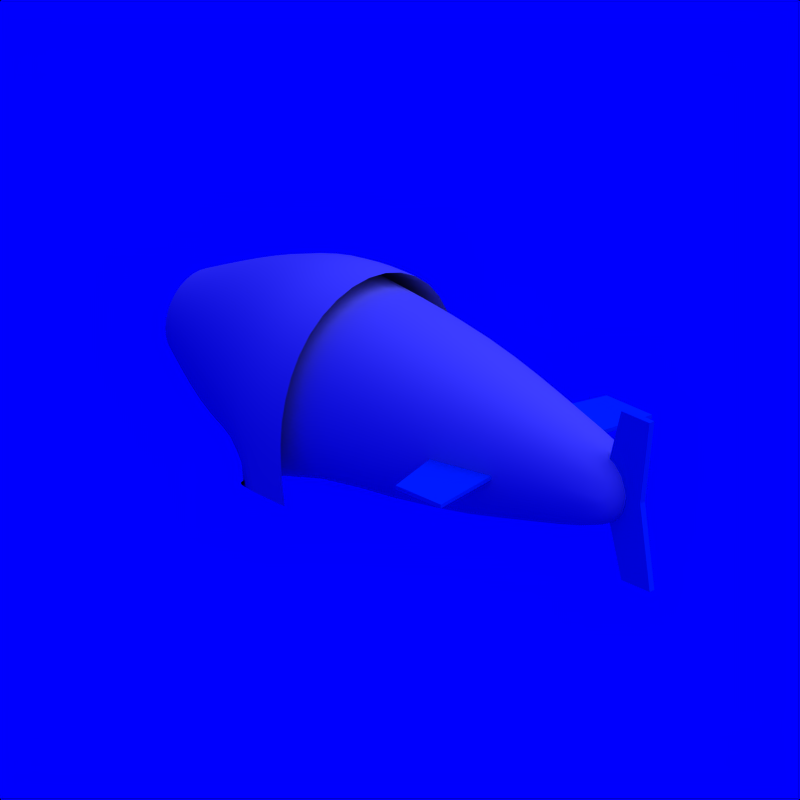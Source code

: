# Source: Dirigible_6.blend  (saved by Blender 2.71.0; exported with 4.5.12 LTS)
import bpy
from mathutils import Matrix  # noqa: F401  (used for matrix-valued properties, if any)

bpy.ops.wm.read_factory_settings(use_empty=True)
scene = bpy.context.scene
scene.name = 'Scene'

# ---- collections
col_collection_1 = bpy.data.collections.new('Collection 1'); scene.collection.children.link(col_collection_1)
col_collection_2 = bpy.data.collections.new('Collection 2'); scene.collection.children.link(col_collection_2)
col_collection_2.hide_render = True
col_collection_2.hide_viewport = True

# ---- materials (node trees are filled in below, after node groups)
mat_cc = bpy.data.materials.new('CC')
mat_cc.alpha_threshold = 0.0
mat_cc.diffuse_color = (0.0, 0.376, 0.827, 1.0)
mat_cc.roughness = 0.5
mat_cc.specular_intensity = 0.2
mat_cc.line_color = (0.0, 0.0, 0.0, 1.0)
mat_grey = bpy.data.materials.new('Grey')
mat_grey.alpha_threshold = 0.0
mat_grey.diffuse_color = (0.5, 0.5, 0.5, 1.0)
mat_grey.roughness = 0.5
mat_grey.specular_intensity = 0.2
mat_grey.line_color = (0.0, 0.0, 0.0, 1.0)
mat_white = bpy.data.materials.new('White')
mat_white.alpha_threshold = 0.0
mat_white.diffuse_color = (0.7, 0.7, 0.7, 1.0)
mat_white.roughness = 0.5
mat_white.specular_intensity = 0.2
mat_white.line_color = (0.0, 0.0, 0.0, 1.0)
mat_invisible = bpy.data.materials.new('Invisible')
mat_invisible.alpha_threshold = 0.0
mat_invisible.diffuse_color = (1.0, 1.0, 1.0, 1.0)
mat_invisible.roughness = 0.5
mat_invisible.specular_intensity = 0.0

# ---- material node trees

# ---- world
world_world = bpy.data.worlds.new('World'); scene.world = world_world
world_world.color = (0.0, 0.0, 1.0)
world_world.use_sun_shadow = False
world_world.sun_shadow_jitter_overblur = 0.0
world_world.cycles.sampling_method = 'MANUAL'
world_world.cycles.sample_map_resolution = 256

# ---- cameras
cam_camera_002 = bpy.data.cameras.new('Camera.002')
cam_camera_002.type = 'ORTHO'
cam_camera_002.passepartout_alpha = 0.2
cam_camera_002.clip_end = 100.0
cam_camera_002.lens = 35.0
cam_camera_002.sensor_width = 32.0
cam_camera_002.sensor_height = 18.0
cam_camera_002.show_passepartout = False
cam_camera_002.show_safe_areas = True
cam_camera_002.dof.focus_distance = 0.0
cam_camera_002.dof.aperture_fstop = 128.0

# ---- lights
light_lamp = bpy.data.lights.new('Lamp', 'SUN')
light_lamp.transmission_factor = 0.0
light_lamp.angle = 1.571
light_lamp.energy = 1.0
light_lamp.shadow_buffer_clip_start = 0.5
light_lamp.shadow_soft_size = 1.0
light_lamp.shadow_cascade_max_distance = 1000.0
light_lamp.cycles.use_multiple_importance_sampling = False

# ---- meshes
me_plane_001 = bpy.data.meshes.new('Plane.001')
me_plane_001.from_pydata([(1.192e-07, -1.4, 1.756e-07), (1.5, -1.4, 1.756e-07), (1.192e-07, 1.4, -1.756e-07), (1.5, 1.4, -1.756e-07), (-1.0, 0.0, 0.0), (1.0, 0.0, 0.0)], [], [(4, 5, 3, 2), (0, 1, 5, 4)])
me_plane_001.materials.append(mat_cc)
me_plane_001.use_remesh_preserve_volume = False
me_plane_001.use_remesh_preserve_attributes = False
me_plane_001.use_mirror_vertex_groups = False
me_plane_001.update()
me_plane = bpy.data.meshes.new('Plane')
me_plane.from_pydata([(1.192e-07, -1.4, 1.756e-07), (1.5, -1.4, 1.756e-07), (1.192e-07, 1.4, -1.756e-07), (1.5, 1.4, -1.756e-07), (-1.0, 0.0, 0.0), (1.0, 0.0, 0.0)], [], [(4, 5, 3, 2), (0, 1, 5, 4)])
me_plane.materials.append(mat_cc)
me_plane.use_remesh_preserve_volume = False
me_plane.use_remesh_preserve_attributes = False
me_plane.use_mirror_vertex_groups = False
me_plane.update()
me_plane_000 = bpy.data.meshes.new('Plane.000')
me_plane_000.from_pydata([(-0.05, -0.06, 0.0), (0.05, -0.06, 0.0), (-0.05, 0.04, 0.0), (0.05, 0.04, 0.0), (-0.025, 0.09, 0.0), (0.025, 0.09, 0.0), (0.1, -0.035, 0.0), (0.1, 0.015, 0.0), (-0.025, -0.11, 0.0), (0.025, -0.11, 0.0), (-0.1, -0.035, 0.0), (-0.1, 0.015, 0.0), (-0.6414, -0.0533, -0.025), (-0.6414, 0.0333, 0.025), (-0.2, -0.0533, -0.025), (-0.2, 0.0333, 0.025), (-0.0433, 0.19, -0.025), (0.0433, 0.19, 0.025), (-0.0433, 0.6314, -0.025), (0.0433, 0.6314, 0.025), (0.2, -0.0533, 0.025), (0.2, 0.0333, -0.025), (0.6414, -0.0533, 0.025), (0.6414, 0.0333, -0.025), (-0.0433, -0.21, 0.025), (0.0433, -0.21, -0.025), (-0.0433, -0.6514, 0.025), (0.0433, -0.6514, -0.025)], [], [(0, 1, 3, 2), (2, 3, 5, 4), (3, 1, 6, 7), (1, 0, 8, 9), (0, 2, 11, 10), (14, 15, 13, 12), (10, 11, 15, 14), (4, 5, 17, 16), (16, 17, 19, 18), (7, 6, 20, 21), (21, 20, 22, 23), (9, 8, 24, 25), (25, 24, 26, 27)])
me_plane_000.materials.append(mat_grey)
me_plane_000.use_remesh_preserve_volume = False
me_plane_000.use_remesh_preserve_attributes = False
me_plane_000.use_mirror_vertex_groups = False
me_plane_000.update()
me_cylinder_001 = bpy.data.meshes.new('Cylinder.001')
me_cylinder_001.from_pydata([(-1.947e-07, 1.0, 0.0), (-4.816e-08, 0.4, 1.3), (0.7071, 0.7071, 0.0), (0.2828, 0.2828, 1.3), (1.0, -1.781e-07, 0.0), (0.4, -7.289e-08, 1.3), (0.7071, -0.7071, 0.0), (0.2828, -0.2828, 1.3), (-2.821e-07, -1.0, 0.0), (-8.313e-08, -0.4, 1.3), (-0.6772, -0.9071, -2.687e-08), (-0.2828, -0.2828, 1.3), (-0.4, -5.063e-08, 1.3), (-0.6772, 0.9071, 2.687e-08), (-0.2828, 0.2828, 1.3), (-1.87e-08, 0.77, 0.625), (0.5445, 0.5445, 0.625), (0.77, -5.875e-08, 0.625), (0.5445, -0.5445, 0.625), (-8.602e-08, -0.77, 0.625), (-0.6772, -0.5445, 0.625), (-0.6772, -1.591e-08, 0.625), (-0.6772, 0.5445, 0.625), (0.001464, 0.99, -0.5), (0.7015, 0.7, -0.5), (0.9915, -1.775e-07, -0.5), (0.7015, -0.7, -0.5), (0.001464, -0.99, -0.5), (-0.6986, -0.898, -0.5), (-0.6986, 0.898, -0.5), (-2.086e-07, 0.9, -4.584e-21), (0.6364, 0.6364, -3.242e-21), (0.9, -1.722e-07, 2.698e-28), (0.6364, -0.6364, 3.242e-21), (-2.872e-07, -0.9, 4.584e-21), (-0.6772, -0.8364, -4.177e-08), (-0.6772, 0.8364, 1.197e-08), (-2.115e-07, 0.81, -1.3), (0.5728, 0.5728, -1.3), (0.81, -1.669e-07, -1.3), (0.5728, -0.5728, -1.3), (-2.824e-07, -0.81, -1.3), (-0.6772, -0.5728, -1.3), (-0.6772, -1.218e-07, -1.3), (-0.6772, 0.5728, -1.3), (-2.457e-07, 0.486, -2.5), (0.3437, 0.3437, -2.5), (0.486, -1.209e-07, -2.5), (0.3437, -0.3437, -2.5), (-2.882e-07, -0.486, -2.5), (-0.3437, -0.3437, -2.5), (-0.486, -9.39e-08, -2.5), (-0.3437, 0.3437, -2.5), (-4e-07, 0.2916, -3.3), (0.2062, 0.2062, -3.3), (0.2916, -1.083e-07, -3.3), (0.2062, -0.2062, -3.3), (-4.255e-07, -0.2916, -3.3), (-0.2062, -0.2062, -3.3), (-0.2916, -9.211e-08, -3.3), (-0.2062, 0.2062, -3.3), (-2.314e-07, 0.32, 0.4), (0.2263, 0.2263, 0.4), (0.32, -9.827e-08, 0.4), (0.2263, -0.2263, 0.4), (-2.594e-07, -0.32, 0.4), (-0.2263, -0.2263, 0.4), (-0.32, -8.047e-08, 0.4), (-0.2263, 0.2263, 0.4), (-1.858e-07, 0.32, -1.6), (0.2263, 0.2263, -1.6), (0.32, -1.52e-07, -1.6), (0.2263, -0.2263, -1.6), (-2.138e-07, -0.32, -1.6), (-0.2263, -0.2263, -1.6), (-0.32, -1.342e-07, -1.6), (-0.2263, 0.2263, -1.6)], [], [(15, 1, 3, 16), (16, 3, 5, 17), (17, 5, 7, 18), (18, 7, 9, 19), (19, 9, 11, 20), (20, 11, 12, 21), (1, 14, 68, 61), (22, 14, 1, 15), (21, 12, 14, 22), (13, 0, 23, 29), (0, 15, 16, 2), (2, 16, 17, 4), (4, 17, 18, 6), (6, 18, 19, 8), (8, 19, 20, 10), (13, 22, 15, 0), (29, 23, 30, 36), (8, 10, 28, 27), (6, 8, 27, 26), (4, 6, 26, 25), (2, 4, 25, 24), (0, 2, 24, 23), (36, 30, 37, 44), (28, 10, 35), (13, 29, 36), (27, 28, 35, 34), (26, 27, 34, 33), (25, 26, 33, 32), (24, 25, 32, 31), (23, 24, 31, 30), (44, 37, 45, 52), (20, 21, 22, 13, 36, 44, 43, 42, 35, 10), (34, 35, 42, 41), (33, 34, 41, 40), (32, 33, 40, 39), (31, 32, 39, 38), (30, 31, 38, 37), (52, 45, 53, 60), (43, 44, 52, 51), (42, 43, 51, 50), (41, 42, 50, 49), (40, 41, 49, 48), (39, 40, 48, 47), (38, 39, 47, 46), (37, 38, 46, 45), (53, 54, 55, 56, 57, 58, 59, 60), (51, 52, 60, 59), (50, 51, 59, 58), (49, 50, 58, 57), (48, 49, 57, 56), (47, 48, 56, 55), (46, 47, 55, 54), (45, 46, 54, 53), (61, 68, 76, 69), (14, 12, 67, 68), (12, 11, 66, 67), (11, 9, 65, 66), (9, 7, 64, 65), (7, 5, 63, 64), (5, 3, 62, 63), (3, 1, 61, 62), (70, 69, 76, 75, 74, 73, 72, 71), (68, 67, 75, 76), (67, 66, 74, 75), (66, 65, 73, 74), (65, 64, 72, 73), (64, 63, 71, 72), (63, 62, 70, 71), (62, 61, 69, 70)])
me_cylinder_001.polygons.foreach_set('use_smooth', [True] * 69)
_k = {(1, 3): 1.0, (3, 5): 1.0, (5, 7): 1.0, (7, 9): 1.0, (9, 11): 1.0, (11, 12): 1.0, (12, 14): 1.0, (1, 14): 1.0, (23, 24): 1.0, (24, 25): 1.0, (25, 26): 1.0, (26, 27): 1.0, (27, 28): 1.0, (13, 36): 1.0, (23, 29): 1.0, (13, 29): 1.0, (10, 28): 1.0, (30, 31): 1.0, (31, 32): 1.0, (32, 33): 1.0, (33, 34): 1.0, (34, 35): 1.0, (30, 36): 1.0, (29, 36): 1.0, (10, 35): 1.0, (28, 35): 1.0}
me_cylinder_001.attributes.new('crease_edge', 'FLOAT', 'EDGE').data.foreach_set('value', [_k.get((min(e.vertices), max(e.vertices)), 0.0) for e in me_cylinder_001.edges])
me_cylinder_001.use_remesh_preserve_volume = False
me_cylinder_001.use_remesh_preserve_attributes = False
me_cylinder_001.use_mirror_vertex_groups = False
me_cylinder_001.update()
me_icosphere_003 = bpy.data.meshes.new('Icosphere.003')
me_icosphere_003.from_pydata([(0.0, 0.0, -1.0), (0.7236, -0.5257, -0.4472), (-0.2764, -0.8506, -0.4472), (-0.8944, 0.0, -0.4472), (-0.2764, 0.8506, -0.4472), (0.7236, 0.5257, -0.4472), (-0.1625, -0.5, -0.8507), (0.4253, -0.309, -0.8507), (0.2629, -0.809, -0.5257), (0.8506, 0.0, -0.5257), (0.4253, 0.309, -0.8507), (-0.5257, 0.0, -0.8507), (-0.6882, -0.5, -0.5257), (-0.1625, 0.5, -0.8507), (-0.6882, 0.5, -0.5257), (0.2629, 0.809, -0.5257), (0.9511, -0.309, 0.0), (0.9511, 0.309, 0.0), (0.0, -1.0, 0.0), (0.5878, -0.809, 0.0), (-0.9511, -0.309, 0.0), (-0.5878, -0.809, 0.0), (-0.5878, 0.809, 0.0), (-0.9511, 0.309, 0.0), (0.5878, 0.809, 0.0), (0.0, 1.0, 0.0), (0.9511, -0.309, 2.0), (0.9511, 0.309, 2.0), (-1.76e-06, -1.0, 2.0), (0.5878, -0.809, 2.0), (-0.9511, -0.309, 2.0), (-0.5878, -0.809, 2.0), (-0.5878, 0.809, 2.0), (-0.9511, 0.309, 2.0), (0.5878, 0.809, 2.0), (-1.76e-06, 1.0, 2.0), (0.7709, 0.3957, 2.5), (0.7709, 0.509, 2.5), (-2.384e-06, -0.2, 2.71), (0.5878, -0.009014, 2.562), (-0.7709, 0.3957, 2.5), (-0.5878, -0.009014, 2.562), (-0.5878, 0.609, 2.5), (-0.7709, 0.509, 2.5), (0.5878, 0.609, 2.5), (-2.358e-06, 0.8, 2.681), (0.7709, 0.3957, 3.1), (0.7709, 0.509, 3.1), (-2.868e-06, 0.3144, 3.262), (0.5878, 0.3144, 3.1), (-0.7709, 0.3957, 3.1), (-0.5878, 0.3144, 3.1), (-0.5878, 0.6077, 3.1), (-0.7709, 0.509, 3.1), (0.5878, 0.6077, 3.1), (-2.881e-06, 0.6077, 3.276), (0.7709, 0.3957, 3.4), (0.7709, 0.509, 3.4), (-2.989e-06, 0.3144, 3.4), (0.733, 0.3144, 3.4), (-0.7709, 0.3957, 3.4), (-0.733, 0.3144, 3.4), (-0.5878, 0.6077, 3.4), (-0.7709, 0.509, 3.4), (0.5878, 0.6077, 3.4), (-2.989e-06, 0.6077, 3.4), (0.7709, 0.3957, 3.6), (0.7709, 0.509, 3.6), (-3.165e-06, 0.3144, 3.6), (0.733, 0.3144, 3.6), (-0.7709, 0.3957, 3.6), (-0.733, 0.3144, 3.6), (-0.5878, 0.6077, 3.6), (-0.7709, 0.509, 3.6), (0.5878, 0.6077, 3.6), (-3.165e-06, 0.6077, 3.6)], [], [(0, 7, 6), (1, 7, 9), (0, 6, 11), (0, 11, 13), (0, 13, 10), (1, 9, 16), (2, 8, 18), (3, 12, 20), (4, 14, 22), (5, 15, 24), (1, 16, 19), (2, 18, 21), (3, 20, 23), (4, 22, 25), (5, 24, 17), (6, 8, 2), (6, 7, 8), (7, 1, 8), (9, 10, 5), (9, 7, 10), (7, 0, 10), (11, 12, 3), (11, 6, 12), (6, 2, 12), (13, 14, 4), (13, 11, 14), (11, 3, 14), (10, 15, 5), (10, 13, 15), (13, 4, 15), (16, 9, 17), (9, 5, 17), (18, 8, 19), (8, 1, 19), (20, 12, 21), (12, 2, 21), (22, 14, 23), (14, 3, 23), (24, 15, 25), (15, 4, 25), (17, 24, 34, 27), (25, 22, 32, 35), (23, 20, 30, 33), (21, 18, 28, 31), (19, 16, 26, 29), (24, 25, 35, 34), (22, 23, 33, 32), (20, 21, 31, 30), (18, 19, 29, 28), (16, 17, 27, 26), (27, 34, 44, 37), (35, 32, 42, 45), (33, 30, 40, 43), (31, 28, 38, 41), (29, 26, 36, 39), (34, 35, 45, 44), (32, 33, 43, 42), (30, 31, 41, 40), (28, 29, 39, 38), (26, 27, 37, 36), (37, 44, 54, 47), (45, 42, 52, 55), (43, 40, 50, 53), (41, 38, 48, 51), (39, 36, 46, 49), (44, 45, 55, 54), (42, 43, 53, 52), (40, 41, 51, 50), (38, 39, 49, 48), (36, 37, 47, 46), (47, 54, 64, 57), (55, 52, 62, 65), (53, 50, 60, 63), (51, 48, 58, 61), (49, 46, 56, 59), (54, 55, 65, 64), (52, 53, 63, 62), (50, 51, 61, 60), (48, 49, 59, 58), (46, 47, 57, 56), (57, 64, 74, 67), (65, 62, 72, 75), (63, 60, 70, 73), (59, 56, 66, 69), (64, 65, 75, 74), (62, 63, 73, 72), (60, 61, 71, 70), (56, 57, 67, 66), (66, 67, 74, 75, 72, 73, 70, 71, 68, 69), (61, 71, 68, 58), (58, 68, 69, 59)])
me_icosphere_003.materials.append(mat_white)
me_icosphere_003.use_remesh_preserve_volume = False
me_icosphere_003.use_remesh_preserve_attributes = False
me_icosphere_003.use_mirror_vertex_groups = False
me_icosphere_003.update()
me_target = bpy.data.meshes.new('Target')
me_target.from_pydata([(0.2, 0.2, -0.2), (0.2, -0.2, -0.2), (-0.2, -0.2, -0.2), (-0.2, 0.2, -0.2), (0.2, 0.2, 0.2), (0.2, -0.2, 0.2), (-0.2, -0.2, 0.2), (-0.2, 0.2, 0.2)], [], [(0, 1, 2, 3), (4, 7, 6, 5), (0, 4, 5, 1), (1, 5, 6, 2), (2, 6, 7, 3), (4, 0, 3, 7)])
me_target.materials.append(mat_invisible)
me_target.use_remesh_preserve_volume = False
me_target.use_remesh_preserve_attributes = False
me_target.use_mirror_vertex_groups = False
me_target.update()

# ---- objects
ob_plane_001 = bpy.data.objects.new('Plane.001', me_plane_001)
ob_plane_007 = bpy.data.objects.new('Plane.007', me_plane)
ob_plane_006 = bpy.data.objects.new('Plane.006', me_plane_000)
ob_plane_003 = bpy.data.objects.new('Plane.003', me_plane_000)
ob_plane_005 = bpy.data.objects.new('Plane.005', me_plane_000)
ob_cylinder_001 = bpy.data.objects.new('Cylinder.001', me_cylinder_001)
ob_camera = bpy.data.objects.new('Camera', cam_camera_002)
ob_lamp_001 = bpy.data.objects.new('Lamp.001', light_lamp)
ob_icosphere_001 = bpy.data.objects.new('Icosphere.001', me_icosphere_003)
ob_target = bpy.data.objects.new('Target', me_target)

# ---- transforms, parenting, visibility, modifiers, constraints
ob_plane_001.location = (1.067, 0.005612, 0.003443)
ob_plane_001.scale = (0.32, 0.8, 1.6)
ob_plane_001.lineart.crease_threshold = 0.0
_m = ob_plane_001.modifiers.new('Solidify', 'SOLIDIFY')
_m.thickness = 0.02
_m.offset = 0.0
_m.nonmanifold_thickness_mode = 'FIXED'
_m.nonmanifold_merge_threshold = 0.0003
ob_plane_007.location = (2.367, 0.005612, 0.003443)
ob_plane_007.rotation_euler = (1.571, -0.0, 0.0)
ob_plane_007.scale = (0.2, 0.5, 1.0)
ob_plane_007.lineart.crease_threshold = 0.0
_m = ob_plane_007.modifiers.new('Solidify', 'SOLIDIFY')
_m.thickness = 0.05
_m.offset = 0.0
_m.nonmanifold_thickness_mode = 'FIXED'
_m.nonmanifold_merge_threshold = 0.0003
ob_plane_006.location = (-1.8, 0.0, 0.0)
ob_plane_006.rotation_euler = (-1.571, 2.356, -1.571)
ob_plane_006.scale = (0.5, 0.5, 0.5)
ob_plane_006.lineart.crease_threshold = 0.0
_m = ob_plane_006.modifiers.new('Solidify', 'SOLIDIFY')
_m.thickness = 0.05
_m.nonmanifold_thickness_mode = 'FIXED'
_m.nonmanifold_merge_threshold = 0.0003
ob_plane_003.location = (-1.9, 0.0, 0.0)
ob_plane_003.rotation_euler = (-1.571, 1.833, -1.571)
ob_plane_003.scale = (0.5, 0.5, 0.5)
ob_plane_003.lineart.crease_threshold = 0.0
_m = ob_plane_003.modifiers.new('Solidify', 'SOLIDIFY')
_m.thickness = 0.05
_m.nonmanifold_thickness_mode = 'FIXED'
_m.nonmanifold_merge_threshold = 0.0003
ob_plane_005.location = (-2.0, 0.0, 0.0)
ob_plane_005.rotation_euler = (-1.571, 1.309, -1.571)
ob_plane_005.scale = (0.5, 0.5, 0.5)
ob_plane_005.lineart.crease_threshold = 0.0
_m = ob_plane_005.modifiers.new('Solidify', 'SOLIDIFY')
_m.thickness = 0.05
_m.nonmanifold_thickness_mode = 'FIXED'
_m.nonmanifold_merge_threshold = 0.0003
ob_cylinder_001.location = (-0.8326, 0.005612, 0.003443)
ob_cylinder_001.rotation_euler = (-1.344e-07, -1.571, 0.0)
ob_cylinder_001.lineart.crease_threshold = 0.0
_m = ob_cylinder_001.modifiers.new('Subsurf', 'SUBSURF')
_m.uv_smooth = 'PRESERVE_CORNERS'
_m.quality = 2
_m.show_only_control_edges = False
_m = ob_cylinder_001.modifiers.new('EdgeSplit', 'EDGE_SPLIT')
_m.split_angle = 0.8727
ob_camera.location = (6.0, -6.0, 4.0)
ob_camera.rotation_euler = (1.571, 0.0, 0.0)
ob_camera.lock_rotations_4d = False
ob_camera.empty_display_type = 'ARROWS'
ob_camera.color = (0.0, 0.0, 0.0, 1.0)
ob_camera.lineart.crease_threshold = 0.0
_c = ob_camera.constraints.new('TRACK_TO'); _c.name = 'Const'
_c.target = ob_target
ob_lamp_001.parent = ob_camera
ob_lamp_001.matrix_parent_inverse = Matrix(((0.7071, 0.7071, 0.0, -0.0), (-0.3015, 0.3015, 0.9045, -2.529e-07), (0.6396, -0.6396, 0.4264, -9.381), (0.0, 0.0, 0.0, 1.0)))
ob_lamp_001.location = (4.0, 1.0, 7.0)
ob_lamp_001.rotation_euler = (-0.07775, 0.5308, 0.2138)
ob_lamp_001.lock_rotations_4d = False
ob_lamp_001.empty_display_type = 'ARROWS'
ob_lamp_001.color = (0.0, 0.0, 0.0, 1.0)
ob_lamp_001.lineart.crease_threshold = 0.0
ob_icosphere_001.location = (-1.2, 0.0, 0.0)
ob_icosphere_001.rotation_euler = (1.571, -0.0, 1.571)
ob_icosphere_001.scale = (1.0, 0.5, 1.0)
ob_icosphere_001.lineart.crease_threshold = 0.0
ob_target.location = (0.0, 0.0, 0.0)
ob_target.lock_rotations_4d = False
ob_target.empty_display_type = 'ARROWS'
ob_target.color = (0.0, 0.0, 0.0, 1.0)
ob_target.lineart.crease_threshold = 0.0

# ---- collection membership
col_collection_1.objects.link(ob_plane_001)
col_collection_1.objects.link(ob_plane_007)
col_collection_1.objects.link(ob_plane_006)
col_collection_1.objects.link(ob_plane_003)
col_collection_1.objects.link(ob_plane_005)
col_collection_1.objects.link(ob_cylinder_001)
col_collection_1.objects.link(ob_camera)
col_collection_1.objects.link(ob_lamp_001)
col_collection_2.objects.link(ob_icosphere_001)
col_collection_2.objects.link(ob_target)

# ---- scene / render settings (as saved in the file)
scene.camera = ob_camera
scene.frame_start = 1; scene.frame_end = 8; scene.frame_set(1)
scene.render.engine = 'BLENDER_EEVEE_NEXT'
scene.render.image_settings.compression = 90
scene.render.resolution_x = 108
scene.render.resolution_y = 108
scene.render.pixel_aspect_x = 100.0
scene.render.pixel_aspect_y = 100.0
scene.render.fps = 8
scene.render.dither_intensity = 0.0
scene.render.use_compositing = False
scene.render.use_sequencer = False
scene.render.bake_margin = 2
scene.render.bake_bias = 0.0
scene.render.use_stamp_time = False
scene.render.use_stamp_date = False
scene.render.use_stamp_frame = False
scene.render.use_stamp_camera = False
scene.render.use_stamp_scene = False
scene.render.use_stamp_filename = False
scene.render.use_stamp_render_time = False
scene.render.stamp_font_size = 0
scene.cycles.use_denoising = False
scene.cycles.samples = 10
scene.cycles.sampling_pattern = 'TABULATED_SOBOL'
scene.cycles.light_sampling_threshold = 0.0
scene.cycles.use_adaptive_sampling = False
scene.cycles.use_light_tree = False
scene.cycles.blur_glossy = 0.0
scene.cycles.volume_bounces = 1
scene.cycles.pixel_filter_type = 'GAUSSIAN'
scene.cycles.sample_clamp_indirect = 0.0
scene.view_settings.view_transform = 'Raw'
bpy.context.view_layer.update()
